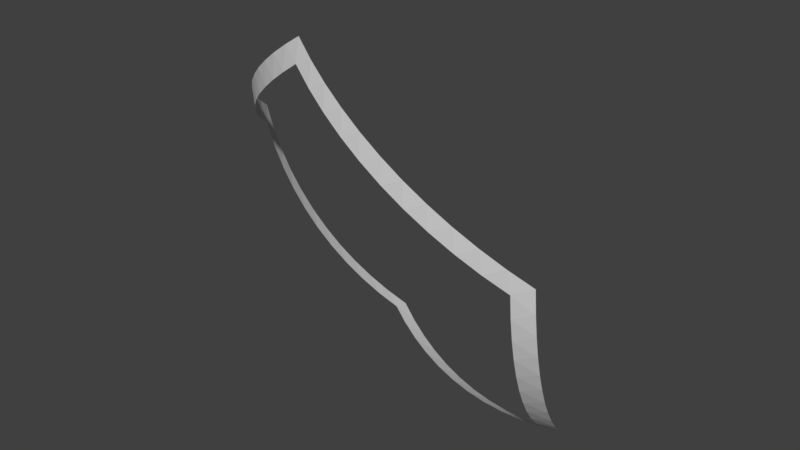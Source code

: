 # Source: Planet_water_part_10.blend  (saved by Blender 2.78.0; exported with 4.5.12 LTS)
import bpy
from mathutils import Matrix  # noqa: F401  (used for matrix-valued properties, if any)

bpy.ops.wm.read_factory_settings(use_empty=True)
scene = bpy.context.scene
scene.name = 'Scene'

# ---- collections
col_collection_1 = bpy.data.collections.new('Collection 1'); scene.collection.children.link(col_collection_1)

# ---- world
world_world = bpy.data.worlds.new('World'); scene.world = world_world
world_world.color = (0.05088, 0.05088, 0.05088)
world_world.use_sun_shadow = False
world_world.sun_shadow_jitter_overblur = 0.0
world_world.cycles.sampling_method = 'MANUAL'

# ---- meshes
me_planet_water_part_10 = bpy.data.meshes.new('Planet water part 10')
me_planet_water_part_10.from_pydata([(-0.3609, -0.2622, -0.5828), (0.137, -0.4236, -0.5833), (-0.2233, -0.6853, 0.1373), (0.2226, -0.6853, -0.1383), (-0.5831, -0.4236, -0.1384), (-0.1841, -0.7012, 0.1131), (-0.1441, -0.714, 0.08834), (-0.1035, -0.7236, 0.06323), (-0.06242, -0.7301, 0.03784), (-0.02106, -0.7333, 0.01227), (0.02038, -0.7333, -0.01334), (0.06174, -0.73, -0.0389), (0.1028, -0.7236, -0.06429), (0.1434, -0.7139, -0.0894), (0.1834, -0.7012, -0.1141), (0.09065, -0.4173, -0.5968), (0.04392, -0.4092, -0.6076), (-0.003003, -0.3993, -0.6157), (-0.04992, -0.3877, -0.6211), (-0.09661, -0.3743, -0.6238), (-0.1429, -0.3593, -0.6238), (-0.1885, -0.3427, -0.621), (-0.2333, -0.3247, -0.6154), (-0.2771, -0.3051, -0.6072), (-0.3197, -0.2843, -0.5963), (0.2193, -0.6751, -0.1858), (0.2149, -0.6619, -0.2324), (0.2097, -0.6459, -0.278), (0.2035, -0.627, -0.3224), (0.1964, -0.6053, -0.3653), (0.1884, -0.581, -0.4067), (0.1796, -0.5541, -0.4463), (0.17, -0.5248, -0.4839), (0.1597, -0.4932, -0.5194), (0.1487, -0.4594, -0.5526), (-0.5744, -0.4173, -0.1857), (-0.5632, -0.4092, -0.2323), (-0.5496, -0.3993, -0.2778), (-0.5336, -0.3876, -0.3221), (-0.5152, -0.3743, -0.365), (-0.4945, -0.3593, -0.4063), (-0.4717, -0.3427, -0.4459), (-0.4468, -0.3246, -0.4834), (-0.42, -0.3051, -0.5189), (-0.3913, -0.2843, -0.552), (-0.2642, -0.6751, 0.1131), (-0.304, -0.662, 0.08833), (-0.3424, -0.6459, 0.06321), (-0.3794, -0.627, 0.03782), (-0.4146, -0.6053, 0.01226), (-0.4481, -0.581, -0.01336), (-0.4795, -0.5541, -0.03892), (-0.5089, -0.5248, -0.06431), (-0.536, -0.4932, -0.08941), (-0.5608, -0.4594, -0.1141), (-0.3521, -0.3023, -0.5686), (0.1063, -0.4509, -0.5691), (0.1851, -0.6918, -0.1594), (-0.2254, -0.6919, 0.09433), (-0.5566, -0.4509, -0.1594), (0.1448, -0.7065, -0.1354), (0.1038, -0.718, -0.1107), (0.06236, -0.7262, -0.08562), (0.0206, -0.7311, -0.06012), (-0.02125, -0.7328, -0.03435), (-0.06302, -0.7311, -0.008435), (-0.1045, -0.7262, 0.01751), (-0.1455, -0.718, 0.04336), (-0.1859, -0.7065, 0.06901), (-0.5463, -0.4444, -0.2069), (-0.5336, -0.4358, -0.2534), (-0.5184, -0.4253, -0.2988), (-0.5009, -0.4129, -0.3429), (-0.4812, -0.3987, -0.3854), (-0.4592, -0.3827, -0.4262), (-0.4353, -0.3649, -0.4651), (-0.4093, -0.3456, -0.5019), (-0.3816, -0.3247, -0.5365), (0.1171, -0.4864, -0.5369), (0.1273, -0.5197, -0.5024), (0.137, -0.5507, -0.4655), (0.1461, -0.5792, -0.4266), (0.1544, -0.6051, -0.3857), (0.1621, -0.6282, -0.3432), (0.1691, -0.6486, -0.299), (0.1752, -0.666, -0.2536), (0.1806, -0.6805, -0.2069), (-0.3101, -0.3247, -0.5807), (-0.2667, -0.3456, -0.5902), (-0.2221, -0.365, -0.597), (-0.1765, -0.3827, -0.6011), (-0.1301, -0.3987, -0.6025), (-0.08313, -0.413, -0.6012), (-0.03579, -0.4254, -0.5972), (0.0117, -0.4358, -0.5905), (0.05913, -0.4444, -0.5811), (-0.2659, -0.6805, 0.069), (-0.3052, -0.666, 0.04335), (-0.3431, -0.6486, 0.0175), (-0.3795, -0.6283, -0.008443), (-0.4141, -0.6051, -0.03435), (-0.4469, -0.5792, -0.06012), (-0.4777, -0.5507, -0.08563), (-0.5063, -0.5197, -0.1108), (-0.5327, -0.4864, -0.1354)], [], [(2, 45, 58), (0, 24, 55), (1, 34, 56), (4, 35, 59), (3, 14, 57), (57, 14, 60), (14, 13, 60), (60, 13, 61), (13, 12, 61), (61, 12, 62), (12, 11, 62), (62, 11, 63), (11, 10, 63), (63, 10, 64), (10, 9, 64), (64, 9, 65), (9, 8, 65), (65, 8, 66), (8, 7, 66), (66, 7, 67), (7, 6, 67), (67, 6, 68), (6, 5, 68), (68, 5, 58), (5, 2, 58), (59, 35, 69), (35, 36, 69), (69, 36, 70), (36, 37, 70), (70, 37, 71), (37, 38, 71), (71, 38, 72), (38, 39, 72), (72, 39, 73), (39, 40, 73), (73, 40, 74), (40, 41, 74), (74, 41, 75), (41, 42, 75), (75, 42, 76), (42, 43, 76), (76, 43, 77), (43, 44, 77), (77, 44, 55), (44, 0, 55), (56, 34, 78), (34, 33, 78), (78, 33, 79), (33, 32, 79), (79, 32, 80), (32, 31, 80), (80, 31, 81), (31, 30, 81), (81, 30, 82), (30, 29, 82), (82, 29, 83), (29, 28, 83), (83, 28, 84), (28, 27, 84), (84, 27, 85), (27, 26, 85), (85, 26, 86), (26, 25, 86), (86, 25, 57), (25, 3, 57), (55, 24, 87), (24, 23, 87), (87, 23, 88), (23, 22, 88), (88, 22, 89), (22, 21, 89), (89, 21, 90), (21, 20, 90), (90, 20, 91), (20, 19, 91), (91, 19, 92), (19, 18, 92), (92, 18, 93), (18, 17, 93), (93, 17, 94), (17, 16, 94), (94, 16, 95), (16, 15, 95), (95, 15, 56), (15, 1, 56), (58, 45, 96), (45, 46, 96), (96, 46, 97), (46, 47, 97), (97, 47, 98), (47, 48, 98), (98, 48, 99), (48, 49, 99), (99, 49, 100), (49, 50, 100), (100, 50, 101), (50, 51, 101), (101, 51, 102), (51, 52, 102), (102, 52, 103), (52, 53, 103), (103, 53, 104), (53, 54, 104), (104, 54, 59), (54, 4, 59)])
me_planet_water_part_10.use_remesh_preserve_volume = False
me_planet_water_part_10.use_remesh_preserve_attributes = False
me_planet_water_part_10.use_mirror_vertex_groups = False
me_planet_water_part_10.update()

# ---- objects
ob_planet_water_part_10 = bpy.data.objects.new('Planet water part 10', me_planet_water_part_10)

# ---- transforms, parenting, visibility, modifiers, constraints
ob_planet_water_part_10.location = (0.0, 0.0, 0.0)
ob_planet_water_part_10.lineart.crease_threshold = 0.0

# ---- collection membership
col_collection_1.objects.link(ob_planet_water_part_10)

# ---- scene / render settings (as saved in the file)
scene.frame_start = 1; scene.frame_end = 250; scene.frame_set(1)
scene.render.engine = 'BLENDER_EEVEE_NEXT'
scene.render.resolution_percentage = 50
scene.render.dither_intensity = 0.0
scene.cycles.use_denoising = False
scene.cycles.samples = 128
scene.cycles.sampling_pattern = 'TABULATED_SOBOL'
scene.cycles.light_sampling_threshold = 0.0
scene.cycles.use_adaptive_sampling = False
scene.cycles.use_light_tree = False
scene.cycles.blur_glossy = 0.0
scene.cycles.sample_clamp_indirect = 0.0
scene.view_settings.view_transform = 'Standard'
bpy.context.view_layer.update()

# ---- added for rendering (the .blend has no active camera and no usable light): camera, sun
cam_auto = bpy.data.cameras.new('AutoCamera')
cam_auto.lens = 50.0
cam_auto.sensor_width = 36.0
cam_auto.clip_end = 1000.0
ob_auto_camera = bpy.data.objects.new('AutoCamera', cam_auto)
scene.collection.objects.link(ob_auto_camera)
ob_auto_camera.location = (0.934023, -1.83484, 0.648138)
ob_auto_camera.rotation_euler = (1.09748, -7.21219e-08, 0.694738)
scene.camera = ob_auto_camera
light_auto_sun = bpy.data.lights.new('AutoSun', 'SUN')
light_auto_sun.energy = 3.0
light_auto_sun.angle = 0.0523599
ob_auto_sun = bpy.data.objects.new('AutoSun', light_auto_sun)
scene.collection.objects.link(ob_auto_sun)
ob_auto_sun.rotation_euler = (0.872665, 0.174533, 0.523599)
bpy.context.view_layer.update()
